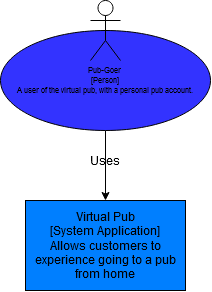

The diagram above was exported from draw.io. Its source (the exported page's mxGraphModel, read from the mxfile embedded in the PNG):
<mxGraphModel dx="981" dy="546" grid="1" gridSize="10" guides="1" tooltips="1" connect="1" arrows="1" fold="1" page="1" pageScale="1" pageWidth="850" pageHeight="1100" math="0" shadow="0">
  <root>
    <mxCell id="0" />
    <mxCell id="1" parent="0" />
    <mxCell id="whgcNPDlxakZEycxONWT-3" value="" style="edgeStyle=orthogonalEdgeStyle;rounded=0;orthogonalLoop=1;jettySize=auto;html=1;exitX=0.5;exitY=1;exitDx=0;exitDy=0;" parent="1" source="whgcNPDlxakZEycxONWT-7" target="whgcNPDlxakZEycxONWT-2" edge="1">
      <mxGeometry relative="1" as="geometry">
        <mxPoint x="385.0344827586207" y="60" as="sourcePoint" />
        <Array as="points" />
      </mxGeometry>
    </mxCell>
    <mxCell id="whgcNPDlxakZEycxONWT-2" value="&lt;div&gt;Virtual Pub&lt;/div&gt;&lt;div&gt;[System Application]&lt;/div&gt;&lt;div&gt;Allows customers to experience going to a pub from home&lt;br&gt;&lt;/div&gt;" style="rounded=0;whiteSpace=wrap;html=1;labelBackgroundColor=#007FFF;fillColor=#007FFF;" parent="1" vertex="1">
      <mxGeometry x="305" y="220" width="160" height="90" as="geometry" />
    </mxCell>
    <mxCell id="whgcNPDlxakZEycxONWT-4" value="Uses" style="text;html=1;strokeColor=none;fillColor=none;align=center;verticalAlign=middle;whiteSpace=wrap;rounded=0;" parent="1" vertex="1">
      <mxGeometry x="365" y="170" width="40" height="20" as="geometry" />
    </mxCell>
    <mxCell id="whgcNPDlxakZEycxONWT-7" value="&lt;div style=&quot;font-size: 8px;&quot;&gt;&lt;span style=&quot;font-size: 8px;&quot;&gt;Pub-Goer&lt;/span&gt;&lt;/div&gt;&lt;div style=&quot;font-size: 8px;&quot;&gt;&lt;span style=&quot;font-size: 8px;&quot;&gt;[Person]&lt;/span&gt;&lt;/div&gt;&lt;div style=&quot;font-size: 8px;&quot;&gt;&lt;span style=&quot;font-size: 8px;&quot;&gt;A user of the virtual pub, with a personal pub account.&lt;br style=&quot;font-size: 8px;&quot;&gt;&lt;/span&gt; &lt;/div&gt;" style="ellipse;whiteSpace=wrap;html=1;labelBackgroundColor=#3333FF;fontSize=8;fillColor=#3333FF;" parent="1" vertex="1">
      <mxGeometry x="280" y="50" width="210" height="100" as="geometry" />
    </mxCell>
    <mxCell id="KFBb9_7amg488WU_QXqQ-1" value="" style="shape=umlActor;verticalLabelPosition=bottom;verticalAlign=top;html=1;outlineConnect=0;labelBackgroundColor=#3333FF;fillColor=#FFFFFF;fontSize=8;labelBorderColor=#000000;" vertex="1" parent="1">
      <mxGeometry x="370" y="20" width="30" height="60" as="geometry" />
    </mxCell>
  </root>
</mxGraphModel>